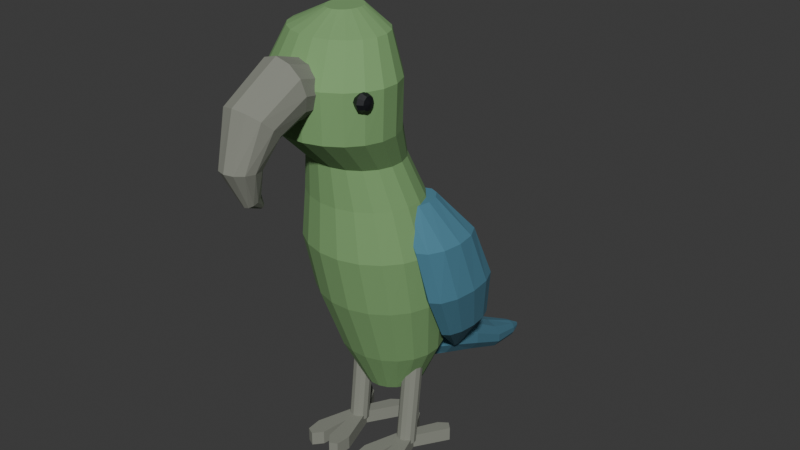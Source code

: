 # Source: source.blend  (saved by Blender 4.3.34; exported with 4.5.12 LTS)
import bpy
from mathutils import Matrix  # noqa: F401  (used for matrix-valued properties, if any)

bpy.ops.wm.read_factory_settings(use_empty=True)
scene = bpy.context.scene
scene.name = 'Scene'

# ---- collections
col_collection = bpy.data.collections.new('Collection'); scene.collection.children.link(col_collection)

# ---- materials (node trees are filled in below, after node groups)
mat_parrotmutedleafgreen = bpy.data.materials.new('ParrotMutedLeafGreen')
mat_parrotmutedleafgreen.diffuse_color = (0.2, 0.38, 0.15, 1.0)
mat_parrotdeepbluewingtail = bpy.data.materials.new('ParrotDeepBlueWingTail')
mat_parrotdeepbluewingtail.diffuse_color = (0.07, 0.22, 0.31, 1.0)
mat_parrotgreyhornfeet = bpy.data.materials.new('ParrotGreyHornFeet')
mat_parrotgreyhornfeet.diffuse_color = (0.24, 0.25, 0.21, 1.0)
mat_parrotdarkeyes = bpy.data.materials.new('ParrotDarkEyes')
mat_parrotdarkeyes.diffuse_color = (0.008, 0.009, 0.012, 1.0)

# ---- material node trees
mat_parrotmutedleafgreen.use_nodes = True; mat_parrotmutedleafgreen.node_tree.nodes.clear()
_N = mat_parrotmutedleafgreen.node_tree.nodes; _L = mat_parrotmutedleafgreen.node_tree.links
n0 = _N.new('ShaderNodeBsdfPrincipled'); n0.name = 'Principled BSDF'; n0.location = (10, 300)
n0.inputs[0].default_value = (0.2, 0.38, 0.15, 1.0)
n0.inputs[2].default_value = 0.92
n1 = _N.new('ShaderNodeOutputMaterial'); n1.name = 'Material Output'; n1.location = (300, 300)
_L.new(n0.outputs[0], n1.inputs[0])
n1.is_active_output = True
mat_parrotdeepbluewingtail.use_nodes = True; mat_parrotdeepbluewingtail.node_tree.nodes.clear()
_N = mat_parrotdeepbluewingtail.node_tree.nodes; _L = mat_parrotdeepbluewingtail.node_tree.links
n0 = _N.new('ShaderNodeBsdfPrincipled'); n0.name = 'Principled BSDF'; n0.location = (10, 300)
n0.inputs[0].default_value = (0.07, 0.22, 0.31, 1.0)
n0.inputs[2].default_value = 0.94
n1 = _N.new('ShaderNodeOutputMaterial'); n1.name = 'Material Output'; n1.location = (300, 300)
_L.new(n0.outputs[0], n1.inputs[0])
n1.is_active_output = True
mat_parrotgreyhornfeet.use_nodes = True; mat_parrotgreyhornfeet.node_tree.nodes.clear()
_N = mat_parrotgreyhornfeet.node_tree.nodes; _L = mat_parrotgreyhornfeet.node_tree.links
n0 = _N.new('ShaderNodeBsdfPrincipled'); n0.name = 'Principled BSDF'; n0.location = (10, 300)
n0.inputs[0].default_value = (0.24, 0.25, 0.21, 1.0)
n0.inputs[2].default_value = 0.88
n1 = _N.new('ShaderNodeOutputMaterial'); n1.name = 'Material Output'; n1.location = (300, 300)
_L.new(n0.outputs[0], n1.inputs[0])
n1.is_active_output = True
mat_parrotdarkeyes.use_nodes = True; mat_parrotdarkeyes.node_tree.nodes.clear()
_N = mat_parrotdarkeyes.node_tree.nodes; _L = mat_parrotdarkeyes.node_tree.links
n0 = _N.new('ShaderNodeBsdfPrincipled'); n0.name = 'Principled BSDF'; n0.location = (10, 300)
n0.inputs[0].default_value = (0.008, 0.009, 0.012, 1.0)
n1 = _N.new('ShaderNodeOutputMaterial'); n1.name = 'Material Output'; n1.location = (300, 300)
_L.new(n0.outputs[0], n1.inputs[0])
n1.is_active_output = True

# ---- world
world_world = bpy.data.worlds.new('World'); scene.world = world_world
world_world.use_nodes = True; world_world.node_tree.nodes.clear()
_N = world_world.node_tree.nodes; _L = world_world.node_tree.links
n0 = _N.new('ShaderNodeOutputWorld'); n0.name = 'World Output'; n0.location = (300, 300)
n1 = _N.new('ShaderNodeBackground'); n1.name = 'Background'; n1.location = (10, 300)
n1.inputs[0].default_value = (0.05088, 0.05088, 0.05088, 1.0)
_L.new(n1.outputs[0], n0.inputs[0])
n0.is_active_output = True
world_world.color = (0.05088, 0.05088, 0.05088)
world_world.sun_shadow_jitter_overblur = 0.0

# ---- meshes
me_wholeuprightchestshortneckandforwardparrothead = bpy.data.meshes.new('WholeUprightChestShortNeckAndForwardParrotHead')
me_wholeuprightchestshortneckandforwardparrothead.from_pydata([(0.1086, -0.008844, 0.26), (0.09801, 0.02686, 0.26), (0.07778, 0.05724, 0.26), (0.04994, 0.0793, 0.26), (0.01721, 0.09091, 0.26), (-0.01721, 0.09091, 0.26), (-0.04994, 0.0793, 0.26), (-0.07778, 0.05724, 0.26), (-0.09801, 0.02686, 0.26), (-0.1086, -0.008844, 0.26), (-0.1086, -0.04639, 0.26), (-0.09801, -0.08209, 0.26), (-0.07778, -0.1125, 0.26), (-0.04994, -0.1345, 0.26), (-0.01721, -0.1461, 0.26), (0.01721, -0.1461, 0.26), (0.04994, -0.1345, 0.26), (0.07778, -0.1125, 0.26), (0.09801, -0.08209, 0.26), (0.1086, -0.04639, 0.26), (0.1975, -0.01789, 0.44), (0.1782, 0.03864, 0.44), (0.1414, 0.08673, 0.44), (0.0908, 0.1217, 0.44), (0.03129, 0.14, 0.44), (-0.03129, 0.14, 0.44), (-0.0908, 0.1217, 0.44), (-0.1414, 0.08673, 0.44), (-0.1782, 0.03864, 0.44), (-0.1975, -0.01789, 0.44), (-0.1975, -0.07734, 0.44), (-0.1782, -0.1339, 0.44), (-0.1414, -0.182, 0.44), (-0.0908, -0.2169, 0.44), (-0.03129, -0.2353, 0.44), (0.03129, -0.2353, 0.44), (0.0908, -0.2169, 0.44), (0.1414, -0.182, 0.44), (0.1782, -0.1339, 0.44), (0.1975, -0.07734, 0.44), (0.2469, -0.06664, 0.69), (0.2228, 0.001802, 0.69), (0.1768, 0.06002, 0.69), (0.1135, 0.1023, 0.69), (0.03911, 0.1246, 0.69), (-0.03911, 0.1246, 0.69), (-0.1135, 0.1023, 0.69), (-0.1768, 0.06002, 0.69), (-0.2228, 0.001802, 0.69), (-0.2469, -0.06664, 0.69), (-0.2469, -0.1386, 0.69), (-0.2228, -0.207, 0.69), (-0.1768, -0.2653, 0.69), (-0.1135, -0.3075, 0.69), (-0.03911, -0.3298, 0.69), (0.03911, -0.3298, 0.69), (0.1135, -0.3075, 0.69), (0.1768, -0.2653, 0.69), (0.2228, -0.207, 0.69), (0.2469, -0.1386, 0.69), (0.2568, -0.1166, 0.91), (0.2317, -0.0482, 0.91), (0.1838, 0.01002, 0.91), (0.118, 0.05232, 0.91), (0.04067, 0.07455, 0.91), (-0.04067, 0.07455, 0.91), (-0.118, 0.05232, 0.91), (-0.1838, 0.01002, 0.91), (-0.2317, -0.0482, 0.91), (-0.2568, -0.1166, 0.91), (-0.2568, -0.1886, 0.91), (-0.2317, -0.257, 0.91), (-0.1838, -0.3153, 0.91), (-0.118, -0.3575, 0.91), (-0.04067, -0.3798, 0.91), (0.04067, -0.3798, 0.91), (0.118, -0.3575, 0.91), (0.1838, -0.3153, 0.91), (0.2317, -0.257, 0.91), (0.2568, -0.1886, 0.91), (0.2173, -0.1579, 1.1), (0.196, -0.1014, 1.1), (0.1556, -0.05327, 1.1), (0.09988, -0.01832, 1.1), (0.03442, 4.475e-05, 1.1), (-0.03442, 4.475e-05, 1.1), (-0.09988, -0.01832, 1.1), (-0.1556, -0.05327, 1.1), (-0.196, -0.1014, 1.1), (-0.2173, -0.1579, 1.1), (-0.2173, -0.2173, 1.1), (-0.196, -0.2739, 1.1), (-0.1556, -0.322, 1.1), (-0.09988, -0.3569, 1.1), (-0.03442, -0.3753, 1.1), (0.03442, -0.3753, 1.1), (0.09988, -0.3569, 1.1), (0.1556, -0.322, 1.1), (0.196, -0.2739, 1.1), (0.2173, -0.2173, 1.1), (0.1778, -0.2026, 1.25), (0.1604, -0.155, 1.25), (0.1273, -0.1145, 1.25), (0.08172, -0.08505, 1.25), (0.02816, -0.06959, 1.25), (-0.02816, -0.06959, 1.25), (-0.08172, -0.08505, 1.25), (-0.1273, -0.1145, 1.25), (-0.1604, -0.155, 1.25), (-0.1778, -0.2026, 1.25), (-0.1778, -0.2526, 1.25), (-0.1604, -0.3003, 1.25), (-0.1273, -0.3408, 1.25), (-0.08172, -0.3702, 1.25), (-0.02816, -0.3856, 1.25), (0.02816, -0.3856, 1.25), (0.08172, -0.3702, 1.25), (0.1273, -0.3408, 1.25), (0.1604, -0.3003, 1.25), (0.1778, -0.2526, 1.25), (0.2222, -0.2863, 1.38), (0.2005, -0.2268, 1.38), (0.1591, -0.1762, 1.38), (0.1021, -0.1394, 1.38), (0.0352, -0.1201, 1.38), (-0.0352, -0.1201, 1.38), (-0.1021, -0.1394, 1.38), (-0.1591, -0.1762, 1.38), (-0.2005, -0.2268, 1.38), (-0.2222, -0.2863, 1.38), (-0.2222, -0.3489, 1.38), (-0.2005, -0.4084, 1.38), (-0.1591, -0.459, 1.38), (-0.1021, -0.4958, 1.38), (-0.0352, -0.5152, 1.38), (0.0352, -0.5152, 1.38), (0.1021, -0.4958, 1.38), (0.1591, -0.459, 1.38), (0.2005, -0.4084, 1.38), (0.2222, -0.3489, 1.38), (0.237, -0.2963, 1.56), (0.2138, -0.2368, 1.56), (0.1697, -0.1862, 1.56), (0.109, -0.1494, 1.56), (0.03754, -0.1301, 1.56), (-0.03754, -0.1301, 1.56), (-0.109, -0.1494, 1.56), (-0.1697, -0.1862, 1.56), (-0.2138, -0.2368, 1.56), (-0.237, -0.2963, 1.56), (-0.237, -0.3589, 1.56), (-0.2138, -0.4184, 1.56), (-0.1697, -0.469, 1.56), (-0.109, -0.5058, 1.56), (-0.03754, -0.5252, 1.56), (0.03754, -0.5252, 1.56), (0.109, -0.5058, 1.56), (0.1697, -0.469, 1.56), (0.2138, -0.4184, 1.56), (0.237, -0.3589, 1.56), (0.1778, -0.2742, 1.7), (0.1604, -0.2295, 1.7), (0.1273, -0.1916, 1.7), (0.08172, -0.164, 1.7), (0.02816, -0.1495, 1.7), (-0.02816, -0.1495, 1.7), (-0.08172, -0.164, 1.7), (-0.1273, -0.1916, 1.7), (-0.1604, -0.2295, 1.7), (-0.1778, -0.2742, 1.7), (-0.1778, -0.3211, 1.7), (-0.1604, -0.3657, 1.7), (-0.1273, -0.4037, 1.7), (-0.08172, -0.4313, 1.7), (-0.02816, -0.4458, 1.7), (0.02816, -0.4458, 1.7), (0.08172, -0.4313, 1.7), (0.1273, -0.4037, 1.7), (0.1604, -0.3657, 1.7), (0.1778, -0.3211, 1.7), (0.05926, -0.2567, 1.76), (0.05346, -0.2358, 1.76), (0.04243, -0.2181, 1.76), (0.02724, -0.2052, 1.76), (0.009386, -0.1985, 1.76), (-0.009386, -0.1985, 1.76), (-0.02724, -0.2052, 1.76), (-0.04243, -0.2181, 1.76), (-0.05346, -0.2358, 1.76), (-0.05926, -0.2567, 1.76), (-0.05926, -0.2786, 1.76), (-0.05346, -0.2994, 1.76), (-0.04243, -0.3171, 1.76), (-0.02724, -0.33, 1.76), (-0.009386, -0.3368, 1.76), (0.009386, -0.3368, 1.76), (0.02724, -0.33, 1.76), (0.04243, -0.3171, 1.76), (0.05346, -0.2994, 1.76), (0.05926, -0.2786, 1.76)], [], [(19, 18, 17, 16, 15, 14, 13, 12, 11, 10, 9, 8, 7, 6, 5, 4, 3, 2, 1, 0), (180, 181, 182, 183, 184, 185, 186, 187, 188, 189, 190, 191, 192, 193, 194, 195, 196, 197, 198, 199), (0, 1, 21, 20), (1, 2, 22, 21), (2, 3, 23, 22), (3, 4, 24, 23), (4, 5, 25, 24), (5, 6, 26, 25), (6, 7, 27, 26), (7, 8, 28, 27), (8, 9, 29, 28), (9, 10, 30, 29), (10, 11, 31, 30), (11, 12, 32, 31), (12, 13, 33, 32), (13, 14, 34, 33), (14, 15, 35, 34), (15, 16, 36, 35), (16, 17, 37, 36), (17, 18, 38, 37), (18, 19, 39, 38), (19, 0, 20, 39), (20, 21, 41, 40), (21, 22, 42, 41), (22, 23, 43, 42), (23, 24, 44, 43), (24, 25, 45, 44), (25, 26, 46, 45), (26, 27, 47, 46), (27, 28, 48, 47), (28, 29, 49, 48), (29, 30, 50, 49), (30, 31, 51, 50), (31, 32, 52, 51), (32, 33, 53, 52), (33, 34, 54, 53), (34, 35, 55, 54), (35, 36, 56, 55), (36, 37, 57, 56), (37, 38, 58, 57), (38, 39, 59, 58), (39, 20, 40, 59), (40, 41, 61, 60), (41, 42, 62, 61), (42, 43, 63, 62), (43, 44, 64, 63), (44, 45, 65, 64), (45, 46, 66, 65), (46, 47, 67, 66), (47, 48, 68, 67), (48, 49, 69, 68), (49, 50, 70, 69), (50, 51, 71, 70), (51, 52, 72, 71), (52, 53, 73, 72), (53, 54, 74, 73), (54, 55, 75, 74), (55, 56, 76, 75), (56, 57, 77, 76), (57, 58, 78, 77), (58, 59, 79, 78), (59, 40, 60, 79), (60, 61, 81, 80), (61, 62, 82, 81), (62, 63, 83, 82), (63, 64, 84, 83), (64, 65, 85, 84), (65, 66, 86, 85), (66, 67, 87, 86), (67, 68, 88, 87), (68, 69, 89, 88), (69, 70, 90, 89), (70, 71, 91, 90), (71, 72, 92, 91), (72, 73, 93, 92), (73, 74, 94, 93), (74, 75, 95, 94), (75, 76, 96, 95), (76, 77, 97, 96), (77, 78, 98, 97), (78, 79, 99, 98), (79, 60, 80, 99), (80, 81, 101, 100), (81, 82, 102, 101), (82, 83, 103, 102), (83, 84, 104, 103), (84, 85, 105, 104), (85, 86, 106, 105), (86, 87, 107, 106), (87, 88, 108, 107), (88, 89, 109, 108), (89, 90, 110, 109), (90, 91, 111, 110), (91, 92, 112, 111), (92, 93, 113, 112), (93, 94, 114, 113), (94, 95, 115, 114), (95, 96, 116, 115), (96, 97, 117, 116), (97, 98, 118, 117), (98, 99, 119, 118), (99, 80, 100, 119), (100, 101, 121, 120), (101, 102, 122, 121), (102, 103, 123, 122), (103, 104, 124, 123), (104, 105, 125, 124), (105, 106, 126, 125), (106, 107, 127, 126), (107, 108, 128, 127), (108, 109, 129, 128), (109, 110, 130, 129), (110, 111, 131, 130), (111, 112, 132, 131), (112, 113, 133, 132), (113, 114, 134, 133), (114, 115, 135, 134), (115, 116, 136, 135), (116, 117, 137, 136), (117, 118, 138, 137), (118, 119, 139, 138), (119, 100, 120, 139), (120, 121, 141, 140), (121, 122, 142, 141), (122, 123, 143, 142), (123, 124, 144, 143), (124, 125, 145, 144), (125, 126, 146, 145), (126, 127, 147, 146), (127, 128, 148, 147), (128, 129, 149, 148), (129, 130, 150, 149), (130, 131, 151, 150), (131, 132, 152, 151), (132, 133, 153, 152), (133, 134, 154, 153), (134, 135, 155, 154), (135, 136, 156, 155), (136, 137, 157, 156), (137, 138, 158, 157), (138, 139, 159, 158), (139, 120, 140, 159), (140, 141, 161, 160), (141, 142, 162, 161), (142, 143, 163, 162), (143, 144, 164, 163), (144, 145, 165, 164), (145, 146, 166, 165), (146, 147, 167, 166), (147, 148, 168, 167), (148, 149, 169, 168), (149, 150, 170, 169), (150, 151, 171, 170), (151, 152, 172, 171), (152, 153, 173, 172), (153, 154, 174, 173), (154, 155, 175, 174), (155, 156, 176, 175), (156, 157, 177, 176), (157, 158, 178, 177), (158, 159, 179, 178), (159, 140, 160, 179), (160, 161, 181, 180), (161, 162, 182, 181), (162, 163, 183, 182), (163, 164, 184, 183), (164, 165, 185, 184), (165, 166, 186, 185), (166, 167, 187, 186), (167, 168, 188, 187), (168, 169, 189, 188), (169, 170, 190, 189), (170, 171, 191, 190), (171, 172, 192, 191), (172, 173, 193, 192), (173, 174, 194, 193), (174, 175, 195, 194), (175, 176, 196, 195), (176, 177, 197, 196), (177, 178, 198, 197), (178, 179, 199, 198), (179, 160, 180, 199)])
me_wholeuprightchestshortneckandforwardparrothead.materials.append(mat_parrotmutedleafgreen)
me_wholeuprightchestshortneckandforwardparrothead.materials.append(mat_parrotdeepbluewingtail)
me_wholeuprightchestshortneckandforwardparrothead.materials.append(mat_parrotgreyhornfeet)
me_wholeuprightchestshortneckandforwardparrothead.materials.append(mat_parrotdarkeyes)
me_wholeuprightchestshortneckandforwardparrothead.update()
me_wholelongfoldedparrotwing0 = bpy.data.meshes.new('WholeLongFoldedParrotWing0')
me_wholelongfoldedparrotwing0.from_pydata([(-0.11, -0.1226, 1.09), (-0.118, -0.07762, 1.09), (-0.14, -0.04467, 1.09), (-0.17, -0.03262, 1.09), (-0.2, -0.04467, 1.09), (-0.222, -0.07762, 1.09), (-0.23, -0.1226, 1.09), (-0.222, -0.1676, 1.09), (-0.2, -0.2006, 1.09), (-0.17, -0.2126, 1.09), (-0.14, -0.2006, 1.09), (-0.118, -0.1676, 1.09), (-0.175, -0.06762, 0.94), (-0.185, 0.007384, 0.94), (-0.2125, 0.06229, 0.94), (-0.25, 0.08238, 0.94), (-0.2875, 0.06229, 0.94), (-0.315, 0.007384, 0.94), (-0.325, -0.06762, 0.94), (-0.315, -0.1426, 0.94), (-0.2875, -0.1975, 0.94), (-0.25, -0.2176, 0.94), (-0.2125, -0.1975, 0.94), (-0.185, -0.1426, 0.94), (-0.2, 0.002384, 0.73), (-0.2094, 0.08738, 0.73), (-0.235, 0.1496, 0.73), (-0.27, 0.1724, 0.73), (-0.305, 0.1496, 0.73), (-0.3306, 0.08738, 0.73), (-0.34, 0.002384, 0.73), (-0.3306, -0.08262, 0.73), (-0.305, -0.1448, 0.73), (-0.27, -0.1676, 0.73), (-0.235, -0.1448, 0.73), (-0.2094, -0.08262, 0.73), (-0.18, 0.09238, 0.52), (-0.1867, 0.1574, 0.52), (-0.205, 0.205, 0.52), (-0.23, 0.2224, 0.52), (-0.255, 0.205, 0.52), (-0.2733, 0.1574, 0.52), (-0.28, 0.09238, 0.52), (-0.2733, 0.02738, 0.52), (-0.255, -0.0202, 0.52), (-0.23, -0.03762, 0.52), (-0.205, -0.0202, 0.52), (-0.1867, 0.02738, 0.52), (-0.132, 0.1824, 0.34), (-0.1331, 0.1949, 0.34), (-0.136, 0.204, 0.34), (-0.14, 0.2074, 0.34), (-0.144, 0.204, 0.34), (-0.1469, 0.1949, 0.34), (-0.148, 0.1824, 0.34), (-0.1469, 0.1699, 0.34), (-0.144, 0.1607, 0.34), (-0.14, 0.1574, 0.34), (-0.136, 0.1607, 0.34), (-0.1331, 0.1699, 0.34)], [], [(0, 1, 2, 3, 4, 5, 6, 7, 8, 9, 10, 11), (59, 58, 57, 56, 55, 54, 53, 52, 51, 50, 49, 48), (12, 13, 1, 0), (13, 14, 2, 1), (14, 15, 3, 2), (15, 16, 4, 3), (16, 17, 5, 4), (17, 18, 6, 5), (18, 19, 7, 6), (19, 20, 8, 7), (20, 21, 9, 8), (21, 22, 10, 9), (22, 23, 11, 10), (23, 12, 0, 11), (24, 25, 13, 12), (25, 26, 14, 13), (26, 27, 15, 14), (27, 28, 16, 15), (28, 29, 17, 16), (29, 30, 18, 17), (30, 31, 19, 18), (31, 32, 20, 19), (32, 33, 21, 20), (33, 34, 22, 21), (34, 35, 23, 22), (35, 24, 12, 23), (36, 37, 25, 24), (37, 38, 26, 25), (38, 39, 27, 26), (39, 40, 28, 27), (40, 41, 29, 28), (41, 42, 30, 29), (42, 43, 31, 30), (43, 44, 32, 31), (44, 45, 33, 32), (45, 46, 34, 33), (46, 47, 35, 34), (47, 36, 24, 35), (48, 49, 37, 36), (49, 50, 38, 37), (50, 51, 39, 38), (51, 52, 40, 39), (52, 53, 41, 40), (53, 54, 42, 41), (54, 55, 43, 42), (55, 56, 44, 43), (56, 57, 45, 44), (57, 58, 46, 45), (58, 59, 47, 46), (59, 48, 36, 47)])
me_wholelongfoldedparrotwing0.polygons.foreach_set('material_index', [1, 1, 1, 1, 1, 1, 1, 1, 1, 1, 1, 1, 1, 1, 1, 1, 1, 1, 1, 1, 1, 1, 1, 1, 1, 1, 1, 1, 1, 1, 1, 1, 1, 1, 1, 1, 1, 1, 1, 1, 1, 1, 1, 1, 1, 1, 1, 1, 1, 1])
me_wholelongfoldedparrotwing0.materials.append(mat_parrotmutedleafgreen)
me_wholelongfoldedparrotwing0.materials.append(mat_parrotdeepbluewingtail)
me_wholelongfoldedparrotwing0.materials.append(mat_parrotgreyhornfeet)
me_wholelongfoldedparrotwing0.materials.append(mat_parrotdarkeyes)
me_wholelongfoldedparrotwing0.update()
me_wholeshortparrotleg0 = bpy.data.meshes.new('WholeShortParrotLeg0')
me_wholeshortparrotleg0.from_pydata([(-0.158, -0.1076, 0.035), (-0.1529, -0.1265, 0.03719), (-0.139, -0.1403, 0.03879), (-0.12, -0.1454, 0.03938), (-0.101, -0.1403, 0.03879), (-0.08709, -0.1265, 0.03719), (-0.082, -0.1076, 0.035), (-0.08709, -0.08874, 0.03281), (-0.101, -0.07493, 0.03121), (-0.12, -0.06987, 0.03062), (-0.139, -0.07493, 0.03121), (-0.1529, -0.08874, 0.03281), (-0.158, -0.06762, 0.38), (-0.1529, -0.08649, 0.3822), (-0.139, -0.1003, 0.3838), (-0.12, -0.1054, 0.3844), (-0.101, -0.1003, 0.3838), (-0.08709, -0.08649, 0.3822), (-0.082, -0.06762, 0.38), (-0.08709, -0.04874, 0.3778), (-0.101, -0.03493, 0.3762), (-0.12, -0.02987, 0.3756), (-0.139, -0.03493, 0.3762), (-0.1529, -0.04874, 0.3778)], [], [(11, 10, 9, 8, 7, 6, 5, 4, 3, 2, 1, 0), (12, 13, 14, 15, 16, 17, 18, 19, 20, 21, 22, 23), (0, 1, 13, 12), (1, 2, 14, 13), (2, 3, 15, 14), (3, 4, 16, 15), (4, 5, 17, 16), (5, 6, 18, 17), (6, 7, 19, 18), (7, 8, 20, 19), (8, 9, 21, 20), (9, 10, 22, 21), (10, 11, 23, 22), (11, 0, 12, 23)])
me_wholeshortparrotleg0.polygons.foreach_set('material_index', [2, 2, 2, 2, 2, 2, 2, 2, 2, 2, 2, 2, 2, 2])
me_wholeshortparrotleg0.materials.append(mat_parrotmutedleafgreen)
me_wholeshortparrotleg0.materials.append(mat_parrotdeepbluewingtail)
me_wholeshortparrotleg0.materials.append(mat_parrotgreyhornfeet)
me_wholeshortparrotleg0.materials.append(mat_parrotdarkeyes)
me_wholeshortparrotleg0.update()
me_wholefourlobedcleftgroundfoot0 = bpy.data.meshes.new('WholeFourLobedCleftGroundFoot0')
me_wholefourlobedcleftgroundfoot0.from_pydata([(-0.2, -0.2576, 0.0), (-0.195, -0.3176, 0.0), (-0.165, -0.3326, 0.0), (-0.135, -0.2976, 0.0), (-0.12, -0.1876, 0.0), (-0.105, -0.2976, 0.0), (-0.075, -0.3326, 0.0), (-0.045, -0.3176, 0.0), (-0.04, -0.2576, 0.0), (-0.095, -0.09262, 0.0), (-0.015, 0.03238, 0.0), (-0.04, 0.05738, 0.0), (-0.075, 0.03238, 0.0), (-0.12, -0.04762, 0.0), (-0.165, 0.03238, 0.0), (-0.2, 0.05738, 0.0), (-0.225, 0.03238, 0.0), (-0.145, -0.09262, 0.0), (-0.2, -0.2576, 0.055), (-0.195, -0.3176, 0.055), (-0.165, -0.3326, 0.055), (-0.135, -0.2976, 0.055), (-0.12, -0.1876, 0.055), (-0.105, -0.2976, 0.055), (-0.075, -0.3326, 0.055), (-0.045, -0.3176, 0.055), (-0.04, -0.2576, 0.055), (-0.095, -0.09262, 0.055), (-0.015, 0.03238, 0.055), (-0.04, 0.05738, 0.055), (-0.075, 0.03238, 0.055), (-0.12, -0.04762, 0.055), (-0.165, 0.03238, 0.055), (-0.2, 0.05738, 0.055), (-0.225, 0.03238, 0.055), (-0.145, -0.09262, 0.055)], [], [(1, 0, 17), (35, 18, 19), (2, 1, 17), (35, 19, 20), (3, 2, 17), (35, 20, 21), (4, 3, 17), (35, 21, 22), (6, 5, 4), (22, 23, 24), (6, 4, 17), (35, 22, 24), (7, 6, 17), (35, 24, 25), (8, 7, 17), (35, 25, 26), (9, 8, 17), (35, 26, 27), (10, 9, 17), (35, 27, 28), (11, 10, 17), (35, 28, 29), (12, 11, 17), (35, 29, 30), (13, 12, 17), (35, 30, 31), (14, 13, 17), (35, 31, 32), (15, 14, 17), (35, 32, 33), (17, 16, 15), (33, 34, 35), (0, 1, 19, 18), (1, 2, 20, 19), (2, 3, 21, 20), (3, 4, 22, 21), (4, 5, 23, 22), (5, 6, 24, 23), (6, 7, 25, 24), (7, 8, 26, 25), (8, 9, 27, 26), (9, 10, 28, 27), (10, 11, 29, 28), (11, 12, 30, 29), (12, 13, 31, 30), (13, 14, 32, 31), (14, 15, 33, 32), (15, 16, 34, 33), (16, 17, 35, 34), (17, 0, 18, 35)])
me_wholefourlobedcleftgroundfoot0.polygons.foreach_set('material_index', [2, 2, 2, 2, 2, 2, 2, 2, 2, 2, 2, 2, 2, 2, 2, 2, 2, 2, 2, 2, 2, 2, 2, 2, 2, 2, 2, 2, 2, 2, 2, 2, 2, 2, 2, 2, 2, 2, 2, 2, 2, 2, 2, 2, 2, 2, 2, 2, 2, 2])
me_wholefourlobedcleftgroundfoot0.materials.append(mat_parrotmutedleafgreen)
me_wholefourlobedcleftgroundfoot0.materials.append(mat_parrotdeepbluewingtail)
me_wholefourlobedcleftgroundfoot0.materials.append(mat_parrotgreyhornfeet)
me_wholefourlobedcleftgroundfoot0.materials.append(mat_parrotdarkeyes)
me_wholefourlobedcleftgroundfoot0.update()
me_wholeparrotsideeye0 = bpy.data.meshes.new('WholeParrotSideEye0')
me_wholeparrotsideeye0.from_pydata([(-0.16, -0.4126, 1.53), (-0.16, -0.4145, 1.536), (-0.16, -0.4195, 1.54), (-0.16, -0.4257, 1.54), (-0.16, -0.4307, 1.536), (-0.16, -0.4326, 1.53), (-0.16, -0.4307, 1.524), (-0.16, -0.4257, 1.52), (-0.16, -0.4195, 1.52), (-0.16, -0.4145, 1.524), (-0.21, -0.3886, 1.53), (-0.21, -0.3951, 1.55), (-0.21, -0.4121, 1.562), (-0.21, -0.4331, 1.562), (-0.21, -0.4501, 1.55), (-0.21, -0.4566, 1.53), (-0.21, -0.4501, 1.51), (-0.21, -0.4331, 1.498), (-0.21, -0.4121, 1.498), (-0.21, -0.3951, 1.51), (-0.23, -0.3986, 1.53), (-0.23, -0.4032, 1.544), (-0.23, -0.4152, 1.553), (-0.23, -0.43, 1.553), (-0.23, -0.442, 1.544), (-0.23, -0.4466, 1.53), (-0.23, -0.442, 1.516), (-0.23, -0.43, 1.507), (-0.23, -0.4152, 1.507), (-0.23, -0.4032, 1.516), (-0.236, -0.4196, 1.53), (-0.236, -0.4202, 1.532), (-0.236, -0.4217, 1.533), (-0.236, -0.4235, 1.533), (-0.236, -0.425, 1.532), (-0.236, -0.4256, 1.53), (-0.236, -0.425, 1.528), (-0.236, -0.4235, 1.527), (-0.236, -0.4217, 1.527), (-0.236, -0.4202, 1.528)], [], [(0, 1, 2, 3, 4, 5, 6, 7, 8, 9), (39, 38, 37, 36, 35, 34, 33, 32, 31, 30), (10, 11, 1, 0), (11, 12, 2, 1), (12, 13, 3, 2), (13, 14, 4, 3), (14, 15, 5, 4), (15, 16, 6, 5), (16, 17, 7, 6), (17, 18, 8, 7), (18, 19, 9, 8), (19, 10, 0, 9), (20, 21, 11, 10), (21, 22, 12, 11), (22, 23, 13, 12), (23, 24, 14, 13), (24, 25, 15, 14), (25, 26, 16, 15), (26, 27, 17, 16), (27, 28, 18, 17), (28, 29, 19, 18), (29, 20, 10, 19), (30, 31, 21, 20), (31, 32, 22, 21), (32, 33, 23, 22), (33, 34, 24, 23), (34, 35, 25, 24), (35, 36, 26, 25), (36, 37, 27, 26), (37, 38, 28, 27), (38, 39, 29, 28), (39, 30, 20, 29)])
me_wholeparrotsideeye0.polygons.foreach_set('material_index', [3, 3, 3, 3, 3, 3, 3, 3, 3, 3, 3, 3, 3, 3, 3, 3, 3, 3, 3, 3, 3, 3, 3, 3, 3, 3, 3, 3, 3, 3, 3, 3])
me_wholeparrotsideeye0.materials.append(mat_parrotmutedleafgreen)
me_wholeparrotsideeye0.materials.append(mat_parrotdeepbluewingtail)
me_wholeparrotsideeye0.materials.append(mat_parrotgreyhornfeet)
me_wholeparrotsideeye0.materials.append(mat_parrotdarkeyes)
me_wholeparrotsideeye0.update()
me_wholelongfoldedparrotwing1 = bpy.data.meshes.new('WholeLongFoldedParrotWing1')
me_wholelongfoldedparrotwing1.from_pydata([(0.23, -0.1226, 1.09), (0.222, -0.07762, 1.09), (0.2, -0.04467, 1.09), (0.17, -0.03262, 1.09), (0.14, -0.04467, 1.09), (0.118, -0.07762, 1.09), (0.11, -0.1226, 1.09), (0.118, -0.1676, 1.09), (0.14, -0.2006, 1.09), (0.17, -0.2126, 1.09), (0.2, -0.2006, 1.09), (0.222, -0.1676, 1.09), (0.325, -0.06762, 0.94), (0.315, 0.007384, 0.94), (0.2875, 0.06229, 0.94), (0.25, 0.08238, 0.94), (0.2125, 0.06229, 0.94), (0.185, 0.007384, 0.94), (0.175, -0.06762, 0.94), (0.185, -0.1426, 0.94), (0.2125, -0.1975, 0.94), (0.25, -0.2176, 0.94), (0.2875, -0.1975, 0.94), (0.315, -0.1426, 0.94), (0.34, 0.002384, 0.73), (0.3306, 0.08738, 0.73), (0.305, 0.1496, 0.73), (0.27, 0.1724, 0.73), (0.235, 0.1496, 0.73), (0.2094, 0.08738, 0.73), (0.2, 0.002384, 0.73), (0.2094, -0.08262, 0.73), (0.235, -0.1448, 0.73), (0.27, -0.1676, 0.73), (0.305, -0.1448, 0.73), (0.3306, -0.08262, 0.73), (0.28, 0.09238, 0.52), (0.2733, 0.1574, 0.52), (0.255, 0.205, 0.52), (0.23, 0.2224, 0.52), (0.205, 0.205, 0.52), (0.1867, 0.1574, 0.52), (0.18, 0.09238, 0.52), (0.1867, 0.02738, 0.52), (0.205, -0.0202, 0.52), (0.23, -0.03762, 0.52), (0.255, -0.0202, 0.52), (0.2733, 0.02738, 0.52), (0.148, 0.1824, 0.34), (0.1469, 0.1949, 0.34), (0.144, 0.204, 0.34), (0.14, 0.2074, 0.34), (0.136, 0.204, 0.34), (0.1331, 0.1949, 0.34), (0.132, 0.1824, 0.34), (0.1331, 0.1699, 0.34), (0.136, 0.1607, 0.34), (0.14, 0.1574, 0.34), (0.144, 0.1607, 0.34), (0.1469, 0.1699, 0.34)], [], [(0, 1, 2, 3, 4, 5, 6, 7, 8, 9, 10, 11), (59, 58, 57, 56, 55, 54, 53, 52, 51, 50, 49, 48), (12, 13, 1, 0), (13, 14, 2, 1), (14, 15, 3, 2), (15, 16, 4, 3), (16, 17, 5, 4), (17, 18, 6, 5), (18, 19, 7, 6), (19, 20, 8, 7), (20, 21, 9, 8), (21, 22, 10, 9), (22, 23, 11, 10), (23, 12, 0, 11), (24, 25, 13, 12), (25, 26, 14, 13), (26, 27, 15, 14), (27, 28, 16, 15), (28, 29, 17, 16), (29, 30, 18, 17), (30, 31, 19, 18), (31, 32, 20, 19), (32, 33, 21, 20), (33, 34, 22, 21), (34, 35, 23, 22), (35, 24, 12, 23), (36, 37, 25, 24), (37, 38, 26, 25), (38, 39, 27, 26), (39, 40, 28, 27), (40, 41, 29, 28), (41, 42, 30, 29), (42, 43, 31, 30), (43, 44, 32, 31), (44, 45, 33, 32), (45, 46, 34, 33), (46, 47, 35, 34), (47, 36, 24, 35), (48, 49, 37, 36), (49, 50, 38, 37), (50, 51, 39, 38), (51, 52, 40, 39), (52, 53, 41, 40), (53, 54, 42, 41), (54, 55, 43, 42), (55, 56, 44, 43), (56, 57, 45, 44), (57, 58, 46, 45), (58, 59, 47, 46), (59, 48, 36, 47)])
me_wholelongfoldedparrotwing1.polygons.foreach_set('material_index', [1, 1, 1, 1, 1, 1, 1, 1, 1, 1, 1, 1, 1, 1, 1, 1, 1, 1, 1, 1, 1, 1, 1, 1, 1, 1, 1, 1, 1, 1, 1, 1, 1, 1, 1, 1, 1, 1, 1, 1, 1, 1, 1, 1, 1, 1, 1, 1, 1, 1])
me_wholelongfoldedparrotwing1.materials.append(mat_parrotmutedleafgreen)
me_wholelongfoldedparrotwing1.materials.append(mat_parrotdeepbluewingtail)
me_wholelongfoldedparrotwing1.materials.append(mat_parrotgreyhornfeet)
me_wholelongfoldedparrotwing1.materials.append(mat_parrotdarkeyes)
me_wholelongfoldedparrotwing1.update()
me_wholeshortparrotleg1 = bpy.data.meshes.new('WholeShortParrotLeg1')
me_wholeshortparrotleg1.from_pydata([(0.082, -0.1076, 0.035), (0.08709, -0.1265, 0.03719), (0.101, -0.1403, 0.03879), (0.12, -0.1454, 0.03938), (0.139, -0.1403, 0.03879), (0.1529, -0.1265, 0.03719), (0.158, -0.1076, 0.035), (0.1529, -0.08874, 0.03281), (0.139, -0.07493, 0.03121), (0.12, -0.06987, 0.03062), (0.101, -0.07493, 0.03121), (0.08709, -0.08874, 0.03281), (0.082, -0.06762, 0.38), (0.08709, -0.08649, 0.3822), (0.101, -0.1003, 0.3838), (0.12, -0.1054, 0.3844), (0.139, -0.1003, 0.3838), (0.1529, -0.08649, 0.3822), (0.158, -0.06762, 0.38), (0.1529, -0.04874, 0.3778), (0.139, -0.03493, 0.3762), (0.12, -0.02987, 0.3756), (0.101, -0.03493, 0.3762), (0.08709, -0.04874, 0.3778)], [], [(11, 10, 9, 8, 7, 6, 5, 4, 3, 2, 1, 0), (12, 13, 14, 15, 16, 17, 18, 19, 20, 21, 22, 23), (0, 1, 13, 12), (1, 2, 14, 13), (2, 3, 15, 14), (3, 4, 16, 15), (4, 5, 17, 16), (5, 6, 18, 17), (6, 7, 19, 18), (7, 8, 20, 19), (8, 9, 21, 20), (9, 10, 22, 21), (10, 11, 23, 22), (11, 0, 12, 23)])
me_wholeshortparrotleg1.polygons.foreach_set('material_index', [2, 2, 2, 2, 2, 2, 2, 2, 2, 2, 2, 2, 2, 2])
me_wholeshortparrotleg1.materials.append(mat_parrotmutedleafgreen)
me_wholeshortparrotleg1.materials.append(mat_parrotdeepbluewingtail)
me_wholeshortparrotleg1.materials.append(mat_parrotgreyhornfeet)
me_wholeshortparrotleg1.materials.append(mat_parrotdarkeyes)
me_wholeshortparrotleg1.update()
me_wholefourlobedcleftgroundfoot1 = bpy.data.meshes.new('WholeFourLobedCleftGroundFoot1')
me_wholefourlobedcleftgroundfoot1.from_pydata([(0.04, -0.2576, 0.0), (0.045, -0.3176, 0.0), (0.075, -0.3326, 0.0), (0.105, -0.2976, 0.0), (0.12, -0.1876, 0.0), (0.135, -0.2976, 0.0), (0.165, -0.3326, 0.0), (0.195, -0.3176, 0.0), (0.2, -0.2576, 0.0), (0.145, -0.09262, 0.0), (0.225, 0.03238, 0.0), (0.2, 0.05738, 0.0), (0.165, 0.03238, 0.0), (0.12, -0.04762, 0.0), (0.075, 0.03238, 0.0), (0.04, 0.05738, 0.0), (0.015, 0.03238, 0.0), (0.095, -0.09262, 0.0), (0.04, -0.2576, 0.055), (0.045, -0.3176, 0.055), (0.075, -0.3326, 0.055), (0.105, -0.2976, 0.055), (0.12, -0.1876, 0.055), (0.135, -0.2976, 0.055), (0.165, -0.3326, 0.055), (0.195, -0.3176, 0.055), (0.2, -0.2576, 0.055), (0.145, -0.09262, 0.055), (0.225, 0.03238, 0.055), (0.2, 0.05738, 0.055), (0.165, 0.03238, 0.055), (0.12, -0.04762, 0.055), (0.075, 0.03238, 0.055), (0.04, 0.05738, 0.055), (0.015, 0.03238, 0.055), (0.095, -0.09262, 0.055)], [], [(1, 0, 17), (35, 18, 19), (2, 1, 17), (35, 19, 20), (3, 2, 17), (35, 20, 21), (4, 3, 17), (35, 21, 22), (6, 5, 4), (22, 23, 24), (6, 4, 17), (35, 22, 24), (7, 6, 17), (35, 24, 25), (8, 7, 17), (35, 25, 26), (9, 8, 17), (35, 26, 27), (10, 9, 17), (35, 27, 28), (11, 10, 17), (35, 28, 29), (12, 11, 17), (35, 29, 30), (13, 12, 17), (35, 30, 31), (14, 13, 17), (35, 31, 32), (15, 14, 17), (35, 32, 33), (17, 16, 15), (33, 34, 35), (0, 1, 19, 18), (1, 2, 20, 19), (2, 3, 21, 20), (3, 4, 22, 21), (4, 5, 23, 22), (5, 6, 24, 23), (6, 7, 25, 24), (7, 8, 26, 25), (8, 9, 27, 26), (9, 10, 28, 27), (10, 11, 29, 28), (11, 12, 30, 29), (12, 13, 31, 30), (13, 14, 32, 31), (14, 15, 33, 32), (15, 16, 34, 33), (16, 17, 35, 34), (17, 0, 18, 35)])
me_wholefourlobedcleftgroundfoot1.polygons.foreach_set('material_index', [2, 2, 2, 2, 2, 2, 2, 2, 2, 2, 2, 2, 2, 2, 2, 2, 2, 2, 2, 2, 2, 2, 2, 2, 2, 2, 2, 2, 2, 2, 2, 2, 2, 2, 2, 2, 2, 2, 2, 2, 2, 2, 2, 2, 2, 2, 2, 2, 2, 2])
me_wholefourlobedcleftgroundfoot1.materials.append(mat_parrotmutedleafgreen)
me_wholefourlobedcleftgroundfoot1.materials.append(mat_parrotdeepbluewingtail)
me_wholefourlobedcleftgroundfoot1.materials.append(mat_parrotgreyhornfeet)
me_wholefourlobedcleftgroundfoot1.materials.append(mat_parrotdarkeyes)
me_wholefourlobedcleftgroundfoot1.update()
me_wholeparrotsideeye1 = bpy.data.meshes.new('WholeParrotSideEye1')
me_wholeparrotsideeye1.from_pydata([(0.16, -0.4126, 1.53), (0.16, -0.4145, 1.536), (0.16, -0.4195, 1.54), (0.16, -0.4257, 1.54), (0.16, -0.4307, 1.536), (0.16, -0.4326, 1.53), (0.16, -0.4307, 1.524), (0.16, -0.4257, 1.52), (0.16, -0.4195, 1.52), (0.16, -0.4145, 1.524), (0.21, -0.3886, 1.53), (0.21, -0.3951, 1.55), (0.21, -0.4121, 1.562), (0.21, -0.4331, 1.562), (0.21, -0.4501, 1.55), (0.21, -0.4566, 1.53), (0.21, -0.4501, 1.51), (0.21, -0.4331, 1.498), (0.21, -0.4121, 1.498), (0.21, -0.3951, 1.51), (0.23, -0.3986, 1.53), (0.23, -0.4032, 1.544), (0.23, -0.4152, 1.553), (0.23, -0.43, 1.553), (0.23, -0.442, 1.544), (0.23, -0.4466, 1.53), (0.23, -0.442, 1.516), (0.23, -0.43, 1.507), (0.23, -0.4152, 1.507), (0.23, -0.4032, 1.516), (0.236, -0.4196, 1.53), (0.236, -0.4202, 1.532), (0.236, -0.4217, 1.533), (0.236, -0.4235, 1.533), (0.236, -0.425, 1.532), (0.236, -0.4256, 1.53), (0.236, -0.425, 1.528), (0.236, -0.4235, 1.527), (0.236, -0.4217, 1.527), (0.236, -0.4202, 1.528)], [], [(9, 8, 7, 6, 5, 4, 3, 2, 1, 0), (30, 31, 32, 33, 34, 35, 36, 37, 38, 39), (0, 1, 11, 10), (1, 2, 12, 11), (2, 3, 13, 12), (3, 4, 14, 13), (4, 5, 15, 14), (5, 6, 16, 15), (6, 7, 17, 16), (7, 8, 18, 17), (8, 9, 19, 18), (9, 0, 10, 19), (10, 11, 21, 20), (11, 12, 22, 21), (12, 13, 23, 22), (13, 14, 24, 23), (14, 15, 25, 24), (15, 16, 26, 25), (16, 17, 27, 26), (17, 18, 28, 27), (18, 19, 29, 28), (19, 10, 20, 29), (20, 21, 31, 30), (21, 22, 32, 31), (22, 23, 33, 32), (23, 24, 34, 33), (24, 25, 35, 34), (25, 26, 36, 35), (26, 27, 37, 36), (27, 28, 38, 37), (28, 29, 39, 38), (29, 20, 30, 39)])
me_wholeparrotsideeye1.polygons.foreach_set('material_index', [3, 3, 3, 3, 3, 3, 3, 3, 3, 3, 3, 3, 3, 3, 3, 3, 3, 3, 3, 3, 3, 3, 3, 3, 3, 3, 3, 3, 3, 3, 3, 3])
me_wholeparrotsideeye1.materials.append(mat_parrotmutedleafgreen)
me_wholeparrotsideeye1.materials.append(mat_parrotdeepbluewingtail)
me_wholeparrotsideeye1.materials.append(mat_parrotgreyhornfeet)
me_wholeparrotsideeye1.materials.append(mat_parrotdarkeyes)
me_wholeparrotsideeye1.update()
me_wholedeepcurvedhookbill = bpy.data.meshes.new('WholeDeepCurvedHookBill')
me_wholedeepcurvedhookbill.from_pydata([(0.08, -0.4276, 1.53), (0.06928, -0.4377, 1.486), (0.04, -0.4451, 1.454), (0.0, -0.4479, 1.442), (-0.04, -0.4451, 1.454), (-0.06928, -0.4377, 1.486), (-0.08, -0.4276, 1.53), (-0.06928, -0.4175, 1.574), (-0.04, -0.4101, 1.606), (0.0, -0.4074, 1.618), (0.04, -0.4101, 1.606), (0.06928, -0.4175, 1.574), (0.105, -0.5576, 1.56), (0.09093, -0.5493, 1.506), (0.0525, -0.5431, 1.466), (0.0, -0.5409, 1.451), (-0.0525, -0.5431, 1.466), (-0.09093, -0.5493, 1.506), (-0.105, -0.5576, 1.56), (-0.09093, -0.566, 1.614), (-0.0525, -0.5721, 1.654), (0.0, -0.5743, 1.669), (0.0525, -0.5721, 1.654), (0.09093, -0.566, 1.614), (0.095, -0.6876, 1.49), (0.08227, -0.6509, 1.456), (0.0475, -0.624, 1.431), (0.0, -0.6142, 1.422), (-0.0475, -0.624, 1.431), (-0.08227, -0.6509, 1.456), (-0.095, -0.6876, 1.49), (-0.08227, -0.7243, 1.524), (-0.0475, -0.7512, 1.549), (0.0, -0.761, 1.558), (0.0475, -0.7512, 1.549), (0.08227, -0.7243, 1.524), (0.065, -0.7426, 1.36), (0.05629, -0.7077, 1.357), (0.0325, -0.6822, 1.355), (0.0, -0.6728, 1.354), (-0.0325, -0.6822, 1.355), (-0.05629, -0.7077, 1.357), (-0.065, -0.7426, 1.36), (-0.05629, -0.7775, 1.363), (-0.0325, -0.803, 1.365), (0.0, -0.8124, 1.366), (0.0325, -0.803, 1.365), (0.05629, -0.7775, 1.363), (0.029, -0.7076, 1.245), (0.02511, -0.692, 1.253), (0.0145, -0.6805, 1.259), (0.0, -0.6763, 1.261), (-0.0145, -0.6805, 1.259), (-0.02511, -0.692, 1.253), (-0.029, -0.7076, 1.245), (-0.02511, -0.7233, 1.237), (-0.0145, -0.7347, 1.231), (0.0, -0.7389, 1.229), (0.0145, -0.7347, 1.231), (0.02511, -0.7233, 1.237), (0.008, -0.6676, 1.21), (0.006928, -0.6643, 1.214), (0.004, -0.6619, 1.217), (0.0, -0.661, 1.218), (-0.004, -0.6619, 1.217), (-0.006928, -0.6643, 1.214), (-0.008, -0.6676, 1.21), (-0.006928, -0.6709, 1.206), (-0.004, -0.6733, 1.203), (0.0, -0.6742, 1.202), (0.004, -0.6733, 1.203), (0.006928, -0.6709, 1.206)], [], [(0, 1, 2, 3, 4, 5, 6, 7, 8, 9, 10, 11), (71, 70, 69, 68, 67, 66, 65, 64, 63, 62, 61, 60), (12, 13, 1, 0), (13, 14, 2, 1), (14, 15, 3, 2), (15, 16, 4, 3), (16, 17, 5, 4), (17, 18, 6, 5), (18, 19, 7, 6), (19, 20, 8, 7), (20, 21, 9, 8), (21, 22, 10, 9), (22, 23, 11, 10), (23, 12, 0, 11), (24, 25, 13, 12), (25, 26, 14, 13), (26, 27, 15, 14), (27, 28, 16, 15), (28, 29, 17, 16), (29, 30, 18, 17), (30, 31, 19, 18), (31, 32, 20, 19), (32, 33, 21, 20), (33, 34, 22, 21), (34, 35, 23, 22), (35, 24, 12, 23), (36, 37, 25, 24), (37, 38, 26, 25), (38, 39, 27, 26), (39, 40, 28, 27), (40, 41, 29, 28), (41, 42, 30, 29), (42, 43, 31, 30), (43, 44, 32, 31), (44, 45, 33, 32), (45, 46, 34, 33), (46, 47, 35, 34), (47, 36, 24, 35), (48, 49, 37, 36), (49, 50, 38, 37), (50, 51, 39, 38), (51, 52, 40, 39), (52, 53, 41, 40), (53, 54, 42, 41), (54, 55, 43, 42), (55, 56, 44, 43), (56, 57, 45, 44), (57, 58, 46, 45), (58, 59, 47, 46), (59, 48, 36, 47), (60, 61, 49, 48), (61, 62, 50, 49), (62, 63, 51, 50), (63, 64, 52, 51), (64, 65, 53, 52), (65, 66, 54, 53), (66, 67, 55, 54), (67, 68, 56, 55), (68, 69, 57, 56), (69, 70, 58, 57), (70, 71, 59, 58), (71, 60, 48, 59)])
me_wholedeepcurvedhookbill.polygons.foreach_set('material_index', [2, 2, 2, 2, 2, 2, 2, 2, 2, 2, 2, 2, 2, 2, 2, 2, 2, 2, 2, 2, 2, 2, 2, 2, 2, 2, 2, 2, 2, 2, 2, 2, 2, 2, 2, 2, 2, 2, 2, 2, 2, 2, 2, 2, 2, 2, 2, 2, 2, 2, 2, 2, 2, 2, 2, 2, 2, 2, 2, 2, 2, 2])
me_wholedeepcurvedhookbill.materials.append(mat_parrotmutedleafgreen)
me_wholedeepcurvedhookbill.materials.append(mat_parrotdeepbluewingtail)
me_wholedeepcurvedhookbill.materials.append(mat_parrotgreyhornfeet)
me_wholedeepcurvedhookbill.materials.append(mat_parrotdarkeyes)
me_wholedeepcurvedhookbill.update()
me_wholelongtaperedtrailingtail = bpy.data.meshes.new('WholeLongTaperedTrailingTail')
me_wholelongtaperedtrailingtail.from_pydata([(0.08693, 0.01238, 0.4268), (0.06364, 0.01238, 0.4732), (0.02329, 0.01238, 0.5), (-0.02329, 0.01238, 0.5), (-0.06364, 0.01238, 0.4732), (-0.08693, 0.01238, 0.4268), (-0.08693, 0.01238, 0.3732), (-0.06364, 0.01238, 0.3268), (-0.02329, 0.01238, 0.3), (0.02329, 0.01238, 0.3), (0.06364, 0.01238, 0.3268), (0.08693, 0.01238, 0.3732), (0.1256, 0.1724, 0.3831), (0.09192, 0.1724, 0.4319), (0.03365, 0.1724, 0.46), (-0.03365, 0.1724, 0.46), (-0.09192, 0.1724, 0.4319), (-0.1256, 0.1724, 0.3831), (-0.1256, 0.1724, 0.3269), (-0.09192, 0.1724, 0.2781), (-0.03365, 0.1724, 0.25), (0.03365, 0.1724, 0.25), (0.09192, 0.1724, 0.2781), (0.1256, 0.1724, 0.3269), (0.1159, 0.3524, 0.2878), (0.08485, 0.3524, 0.3272), (0.03106, 0.3524, 0.35), (-0.03106, 0.3524, 0.35), (-0.08485, 0.3524, 0.3272), (-0.1159, 0.3524, 0.2878), (-0.1159, 0.3524, 0.2422), (-0.08485, 0.3524, 0.2028), (-0.03106, 0.3524, 0.18), (0.03106, 0.3524, 0.18), (0.08485, 0.3524, 0.2028), (0.1159, 0.3524, 0.2422), (0.08693, 0.5524, 0.1724), (0.06364, 0.5524, 0.2026), (0.02329, 0.5524, 0.22), (-0.02329, 0.5524, 0.22), (-0.06364, 0.5524, 0.2026), (-0.08693, 0.5524, 0.1724), (-0.08693, 0.5524, 0.1376), (-0.06364, 0.5524, 0.1074), (-0.02329, 0.5524, 0.09), (0.02329, 0.5524, 0.09), (0.06364, 0.5524, 0.1074), (0.08693, 0.5524, 0.1376), (0.03381, 0.7424, 0.09255), (0.02475, 0.7424, 0.11), (0.009059, 0.7424, 0.12), (-0.009059, 0.7424, 0.12), (-0.02475, 0.7424, 0.11), (-0.03381, 0.7424, 0.09255), (-0.03381, 0.7424, 0.07245), (-0.02475, 0.7424, 0.05505), (-0.009059, 0.7424, 0.045), (0.009059, 0.7424, 0.045), (0.02475, 0.7424, 0.05505), (0.03381, 0.7424, 0.07245), (0.00483, 0.8124, 0.06585), (0.003536, 0.8124, 0.07165), (0.001294, 0.8124, 0.075), (-0.001294, 0.8124, 0.075), (-0.003536, 0.8124, 0.07165), (-0.00483, 0.8124, 0.06585), (-0.00483, 0.8124, 0.05915), (-0.003536, 0.8124, 0.05335), (-0.001294, 0.8124, 0.05), (0.001294, 0.8124, 0.05), (0.003536, 0.8124, 0.05335), (0.00483, 0.8124, 0.05915)], [], [(0, 1, 2, 3, 4, 5, 6, 7, 8, 9, 10, 11), (71, 70, 69, 68, 67, 66, 65, 64, 63, 62, 61, 60), (12, 13, 1, 0), (13, 14, 2, 1), (14, 15, 3, 2), (15, 16, 4, 3), (16, 17, 5, 4), (17, 18, 6, 5), (18, 19, 7, 6), (19, 20, 8, 7), (20, 21, 9, 8), (21, 22, 10, 9), (22, 23, 11, 10), (23, 12, 0, 11), (24, 25, 13, 12), (25, 26, 14, 13), (26, 27, 15, 14), (27, 28, 16, 15), (28, 29, 17, 16), (29, 30, 18, 17), (30, 31, 19, 18), (31, 32, 20, 19), (32, 33, 21, 20), (33, 34, 22, 21), (34, 35, 23, 22), (35, 24, 12, 23), (36, 37, 25, 24), (37, 38, 26, 25), (38, 39, 27, 26), (39, 40, 28, 27), (40, 41, 29, 28), (41, 42, 30, 29), (42, 43, 31, 30), (43, 44, 32, 31), (44, 45, 33, 32), (45, 46, 34, 33), (46, 47, 35, 34), (47, 36, 24, 35), (48, 49, 37, 36), (49, 50, 38, 37), (50, 51, 39, 38), (51, 52, 40, 39), (52, 53, 41, 40), (53, 54, 42, 41), (54, 55, 43, 42), (55, 56, 44, 43), (56, 57, 45, 44), (57, 58, 46, 45), (58, 59, 47, 46), (59, 48, 36, 47), (60, 61, 49, 48), (61, 62, 50, 49), (62, 63, 51, 50), (63, 64, 52, 51), (64, 65, 53, 52), (65, 66, 54, 53), (66, 67, 55, 54), (67, 68, 56, 55), (68, 69, 57, 56), (69, 70, 58, 57), (70, 71, 59, 58), (71, 60, 48, 59)])
me_wholelongtaperedtrailingtail.polygons.foreach_set('material_index', [1, 1, 1, 1, 1, 1, 1, 1, 1, 1, 1, 1, 1, 1, 1, 1, 1, 1, 1, 1, 1, 1, 1, 1, 1, 1, 1, 1, 1, 1, 1, 1, 1, 1, 1, 1, 1, 1, 1, 1, 1, 1, 1, 1, 1, 1, 1, 1, 1, 1, 1, 1, 1, 1, 1, 1, 1, 1, 1, 1, 1, 1])
me_wholelongtaperedtrailingtail.materials.append(mat_parrotmutedleafgreen)
me_wholelongtaperedtrailingtail.materials.append(mat_parrotdeepbluewingtail)
me_wholelongtaperedtrailingtail.materials.append(mat_parrotgreyhornfeet)
me_wholelongtaperedtrailingtail.materials.append(mat_parrotdarkeyes)
me_wholelongtaperedtrailingtail.update()

# ---- objects
ob_onewholehookbilllongtailparrot = bpy.data.objects.new('OneWholeHookBillLongTailParrot', None)
ob_wholeuprightchestshortneckandforwardparrothead = bpy.data.objects.new('WholeUprightChestShortNeckAndForwardParrotHead', me_wholeuprightchestshortneckandforwardparrothead)
ob_wholelongfoldedparrotwing0 = bpy.data.objects.new('WholeLongFoldedParrotWing0', me_wholelongfoldedparrotwing0)
ob_wholeshortparrotleg0 = bpy.data.objects.new('WholeShortParrotLeg0', me_wholeshortparrotleg0)
ob_wholefourlobedcleftgroundfoot0 = bpy.data.objects.new('WholeFourLobedCleftGroundFoot0', me_wholefourlobedcleftgroundfoot0)
ob_wholeparrotsideeye0 = bpy.data.objects.new('WholeParrotSideEye0', me_wholeparrotsideeye0)
ob_wholelongfoldedparrotwing1 = bpy.data.objects.new('WholeLongFoldedParrotWing1', me_wholelongfoldedparrotwing1)
ob_wholeshortparrotleg1 = bpy.data.objects.new('WholeShortParrotLeg1', me_wholeshortparrotleg1)
ob_wholefourlobedcleftgroundfoot1 = bpy.data.objects.new('WholeFourLobedCleftGroundFoot1', me_wholefourlobedcleftgroundfoot1)
ob_wholeparrotsideeye1 = bpy.data.objects.new('WholeParrotSideEye1', me_wholeparrotsideeye1)
ob_wholedeepcurvedhookbill = bpy.data.objects.new('WholeDeepCurvedHookBill', me_wholedeepcurvedhookbill)
ob_wholelongtaperedtrailingtail = bpy.data.objects.new('WholeLongTaperedTrailingTail', me_wholelongtaperedtrailingtail)

# ---- transforms, parenting, visibility, modifiers, constraints
ob_onewholehookbilllongtailparrot.location = (0.0, 0.0, 0.0)
ob_wholeuprightchestshortneckandforwardparrothead.parent = ob_onewholehookbilllongtailparrot
ob_wholeuprightchestshortneckandforwardparrothead.location = (0.0, 0.0, 0.0)
ob_wholelongfoldedparrotwing0.parent = ob_onewholehookbilllongtailparrot
ob_wholelongfoldedparrotwing0.location = (0.0, 0.0, 0.0)
ob_wholeshortparrotleg0.parent = ob_onewholehookbilllongtailparrot
ob_wholeshortparrotleg0.location = (0.0, 0.0, 0.0)
ob_wholefourlobedcleftgroundfoot0.parent = ob_onewholehookbilllongtailparrot
ob_wholefourlobedcleftgroundfoot0.location = (0.0, 0.0, 0.0)
ob_wholeparrotsideeye0.parent = ob_onewholehookbilllongtailparrot
ob_wholeparrotsideeye0.location = (0.0, 0.0, 0.0)
ob_wholelongfoldedparrotwing1.parent = ob_onewholehookbilllongtailparrot
ob_wholelongfoldedparrotwing1.location = (0.0, 0.0, 0.0)
ob_wholeshortparrotleg1.parent = ob_onewholehookbilllongtailparrot
ob_wholeshortparrotleg1.location = (0.0, 0.0, 0.0)
ob_wholefourlobedcleftgroundfoot1.parent = ob_onewholehookbilllongtailparrot
ob_wholefourlobedcleftgroundfoot1.location = (0.0, 0.0, 0.0)
ob_wholeparrotsideeye1.parent = ob_onewholehookbilllongtailparrot
ob_wholeparrotsideeye1.location = (0.0, 0.0, 0.0)
ob_wholedeepcurvedhookbill.parent = ob_onewholehookbilllongtailparrot
ob_wholedeepcurvedhookbill.location = (0.0, 0.0, 0.0)
ob_wholelongtaperedtrailingtail.parent = ob_onewholehookbilllongtailparrot
ob_wholelongtaperedtrailingtail.location = (0.0, 0.0, 0.0)

# ---- collection membership
scene.collection.objects.link(ob_onewholehookbilllongtailparrot)
scene.collection.objects.link(ob_wholeuprightchestshortneckandforwardparrothead)
scene.collection.objects.link(ob_wholelongfoldedparrotwing0)
scene.collection.objects.link(ob_wholeshortparrotleg0)
scene.collection.objects.link(ob_wholefourlobedcleftgroundfoot0)
scene.collection.objects.link(ob_wholeparrotsideeye0)
scene.collection.objects.link(ob_wholelongfoldedparrotwing1)
scene.collection.objects.link(ob_wholeshortparrotleg1)
scene.collection.objects.link(ob_wholefourlobedcleftgroundfoot1)
scene.collection.objects.link(ob_wholeparrotsideeye1)
scene.collection.objects.link(ob_wholedeepcurvedhookbill)
scene.collection.objects.link(ob_wholelongtaperedtrailingtail)

# ---- scene / render settings (as saved in the file)
scene.frame_start = 1; scene.frame_end = 250; scene.frame_set(1)
scene.render.engine = 'CYCLES'
scene.render.use_compositing = False
scene.cycles.use_denoising = False
scene.cycles.samples = 128
scene.cycles.use_adaptive_sampling = False
scene.cycles.seed = 17
bpy.context.view_layer.update()

# ---- added for rendering (the .blend has no active camera and no usable light): camera, sun
cam_auto = bpy.data.cameras.new('AutoCamera')
cam_auto.lens = 50.0
cam_auto.sensor_width = 36.0
cam_auto.clip_end = 1000.0
ob_auto_camera = bpy.data.objects.new('AutoCamera', cam_auto)
scene.collection.objects.link(ob_auto_camera)
ob_auto_camera.location = (2.30377, -2.76452, 2.72301)
ob_auto_camera.rotation_euler = (1.09748, -7.21219e-08, 0.694738)
scene.camera = ob_auto_camera
light_auto_sun = bpy.data.lights.new('AutoSun', 'SUN')
light_auto_sun.energy = 3.0
light_auto_sun.angle = 0.0523599
ob_auto_sun = bpy.data.objects.new('AutoSun', light_auto_sun)
scene.collection.objects.link(ob_auto_sun)
ob_auto_sun.rotation_euler = (0.872665, 0.174533, 0.523599)
bpy.context.view_layer.update()
